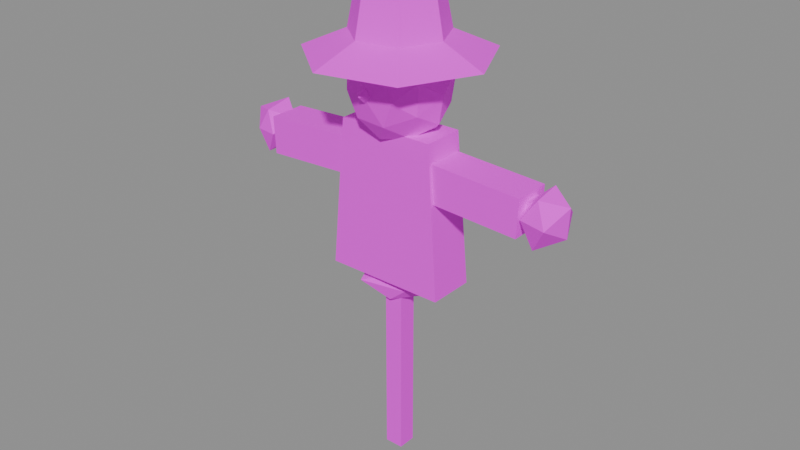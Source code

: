 # Source: scarecrow.blend  (saved by Blender 5.3.31; exported with 4.5.12 LTS)
import bpy
from mathutils import Matrix  # noqa: F401  (used for matrix-valued properties, if any)

bpy.ops.wm.read_factory_settings(use_empty=True)
scene = bpy.context.scene
scene.name = 'Scene'

# ---- images (referenced by path relative to the original .blend; pixels are not part of the script)
import os
ASSET_DIR = os.environ.get("B2B_ASSET_DIR", "")  # directory of the original .blend (textures are referenced by path, not embedded)
HERE = os.path.dirname(os.path.abspath(__file__))  # packed textures are extracted next to this script under _unpacked/

def load_image(name, relpath, width, height, colorspace="sRGB"):
    """Load a texture the original file referenced (path relative to the .blend, or extracted next to this script)."""
    p = next((c for c in (os.path.join(HERE, relpath), os.path.join(ASSET_DIR, relpath)) if relpath and os.path.exists(c)), "")
    if p:
        img = bpy.data.images.load(p, check_existing=True)
        img.name = name
    else:  # same state as the original file: an image datablock whose file is absent (Cycles renders it pink)
        img = bpy.data.images.new(name, width, height)
        img.source = "FILE"
        img.filepath = "//" + (relpath or name)
    img.colorspace_settings.name = colorspace
    return img
img_village_palette_png = load_image('village_palette.png', 'village_palette.png', 1024, 1024, 'sRGB')

# ---- materials (node trees are filled in below, after node groups)
mat_villagepalette = bpy.data.materials.new('VillagePalette')

# ---- material node trees
mat_villagepalette.use_nodes = True; mat_villagepalette.node_tree.nodes.clear()
_N = mat_villagepalette.node_tree.nodes; _L = mat_villagepalette.node_tree.links
n0 = _N.new('ShaderNodeBsdfPrincipled'); n0.name = 'Principled BSDF'; n0.location = (-200, 100)
n0.inputs[2].default_value = 0.9
n0.inputs[10].default_value = 0.005
n1 = _N.new('ShaderNodeOutputMaterial'); n1.name = 'Material Output'; n1.location = (200, 100)
n2 = _N.new('ShaderNodeTexImage'); n2.name = 'Image Texture'; n2.location = (-320, 300)
n2.image = img_village_palette_png
_L.new(n0.outputs[0], n1.inputs[0])
_L.new(n2.outputs[0], n0.inputs[0])
n1.is_active_output = True

# ---- meshes
me_scarecrow = bpy.data.meshes.new('scarecrow')
me_scarecrow.from_pydata([(-0.2, -0.2, -1.0), (0.2, -0.2, -1.0), (0.2, 0.2, -1.0), (-0.2, 0.2, -1.0), (-0.2, -0.2, 7.6), (0.2, -0.2, 7.6), (0.2, 0.2, 7.6), (-0.2, 0.2, 7.6), (-3.2, -0.175, 5.425), (-3.2, 0.175, 5.425), (-3.2, 0.175, 5.775), (-3.2, -0.175, 5.775), (3.2, -0.175, 5.425), (3.2, 0.175, 5.425), (3.2, 0.175, 5.775), (3.2, -0.175, 5.775), (-1.3, -0.5, 3.2), (1.3, -0.5, 3.2), (1.3, 0.5, 3.2), (-1.3, 0.5, 3.2), (-1.04, -0.45, 6.4), (1.04, -0.45, 6.4), (1.04, 0.45, 6.4), (-1.04, 0.45, 6.4), (-0.98, 0.4, 5.2), (-0.98, -0.4, 5.2), (-1.02, -0.4, 6.0), (-1.02, 0.4, 6.0), (-2.98, 0.4, 5.1), (-2.98, -0.4, 5.1), (-3.02, -0.4, 5.9), (-3.02, 0.4, 5.9), (-3.613, 0.5058, 5.5), (-3.116, 0.298, 5.5), (-3.512, -0.3436, 5.5), (-3.045, -0.4124, 5.5), (-3.3, -0.2687, 5.935), (-3.3, 0.3339, 6.04), (-3.3, -0.2901, 5.031), (-3.3, 0.281, 5.045), (-2.99, 0.0, 5.308), (-2.785, 0.0, 5.818), (-3.81, 0.0, 5.185), (-3.809, 0.0, 5.814), (0.98, -0.4, 5.2), (0.98, 0.4, 5.2), (1.02, 0.4, 6.0), (1.02, -0.4, 6.0), (2.98, -0.4, 5.1), (2.98, 0.4, 5.1), (3.02, 0.4, 5.9), (3.02, -0.4, 5.9), (3.054, 0.3981, 5.5), (3.589, 0.4678, 5.5), (3.051, -0.4031, 5.5), (3.632, -0.5365, 5.5), (3.3, -0.2463, 5.898), (3.3, 0.3057, 5.995), (3.3, -0.338, 4.953), (3.3, 0.2998, 5.015), (3.787, 0.0, 5.199), (3.818, 0.0, 5.82), (2.875, 0.0, 5.237), (2.97, 0.0, 5.704), (-0.5248, 0.8492, 7.2), (0.5585, 0.9037, 7.2), (-0.5376, -0.8698, 7.2), (0.5801, -0.9386, 7.2), (0.0, -0.5322, 8.061), (0.0, 0.546, 8.084), (0.0, -0.5765, 6.267), (0.0, 0.5493, 6.311), (0.9352, 0.0, 6.622), (0.8582, 0.0, 7.73), (-0.8506, 0.0, 6.674), (-0.8748, 0.0, 7.741), (-0.8433, 0.5212, 7.522), (-0.5221, 0.3227, 8.045), (-0.3322, 0.8697, 7.738), (0.3405, 0.8914, 7.751), (0.0, 1.014, 7.2), (0.3191, 0.8353, 6.684), (-0.3415, 0.8941, 6.647), (-0.5536, 0.3421, 6.304), (-0.8866, 0.5479, 6.861), (-1.002, 0.0, 7.2), (0.5464, 0.3377, 8.084), (0.8982, 0.5551, 7.543), (-0.5408, -0.3342, 8.075), (0.0, 0.0, 8.217), (-0.8153, -0.5039, 6.889), (-0.8387, -0.5183, 7.52), (0.0, 0.0, 6.146), (-0.5356, -0.331, 6.333), (0.8194, 0.5064, 6.887), (0.5504, 0.3402, 6.309), (0.888, -0.5488, 7.539), (0.5025, -0.3105, 8.013), (0.3233, -0.8463, 7.723), (-0.3353, -0.8779, 7.743), (0.0, -1.002, 7.2), (-0.3182, -0.833, 6.685), (0.3316, -0.8683, 6.663), (0.5355, -0.3309, 6.334), (0.8312, -0.5137, 6.882), (1.027, 0.0, 7.2), (1.9, 0.0, 7.8), (1.185, 1.485, 7.8), (-0.4228, 1.852, 7.8), (-1.712, 0.8244, 7.8), (-1.712, -0.8244, 7.8), (-0.4228, -1.852, 7.8), (1.185, -1.485, 7.8), (1.0, 0.0, 8.2), (0.6235, 0.7818, 8.2), (-0.2225, 0.9749, 8.2), (-0.901, 0.4339, 8.2), (-0.901, -0.4339, 8.2), (-0.2225, -0.9749, 8.2), (0.6235, -0.7818, 8.2), (0.8, 0.0, 9.2), (0.4988, 0.6255, 9.2), (-0.178, 0.7799, 9.2), (-0.7208, 0.3471, 9.2), (-0.7208, -0.3471, 9.2), (-0.178, -0.7799, 9.2), (0.4988, -0.6255, 9.2), (0.0, 0.0, 9.5), (0.0, -1.0, 7.1), (0.16, -1.0, 7.25), (9.797e-18, -0.84, 7.25), (-0.16, -1.0, 7.25), (-2.939e-17, -1.16, 7.25), (0.0, -1.0, 7.4), (-0.6046, 0.4891, 3.0), (0.4736, 0.3832, 3.0), (-0.6142, -0.4969, 3.0), (0.3795, -0.307, 3.0), (0.0, -0.2153, 3.218), (0.0, 0.26, 3.263), (0.0, -0.3083, 2.688), (0.0, 0.2811, 2.716), (0.6284, 0.0, 2.879), (0.5924, 0.0, 3.114), (-0.9391, 0.0, 2.819), (-0.7772, 0.0, 3.15)], [], [(0, 3, 2, 1), (4, 5, 6, 7), (0, 1, 5, 4), (1, 2, 6, 5), (2, 3, 7, 6), (3, 0, 4, 7), (8, 11, 10, 9), (12, 13, 14, 15), (8, 9, 13, 12), (9, 10, 14, 13), (10, 11, 15, 14), (11, 8, 12, 15), (16, 19, 18, 17), (20, 21, 22, 23), (16, 17, 21, 20), (17, 18, 22, 21), (18, 19, 23, 22), (19, 16, 20, 23), (24, 27, 26, 25), (28, 29, 30, 31), (24, 25, 29, 28), (25, 26, 30, 29), (26, 27, 31, 30), (27, 24, 28, 31), (32, 43, 37), (32, 37, 33), (32, 33, 39), (32, 39, 42), (32, 42, 43), (33, 37, 41), (37, 43, 36), (43, 42, 34), (42, 39, 38), (39, 33, 40), (35, 41, 36), (35, 36, 34), (35, 34, 38), (35, 38, 40), (35, 40, 41), (36, 41, 37), (34, 36, 43), (38, 34, 42), (40, 38, 39), (41, 40, 33), (44, 47, 46, 45), (48, 49, 50, 51), (44, 45, 49, 48), (45, 46, 50, 49), (46, 47, 51, 50), (47, 44, 48, 51), (52, 63, 57), (52, 57, 53), (52, 53, 59), (52, 59, 62), (52, 62, 63), (53, 57, 61), (57, 63, 56), (63, 62, 54), (62, 59, 58), (59, 53, 60), (55, 61, 56), (55, 56, 54), (55, 54, 58), (55, 58, 60), (55, 60, 61), (56, 61, 57), (54, 56, 63), (58, 54, 62), (60, 58, 59), (61, 60, 53), (64, 76, 78), (75, 77, 76), (69, 78, 77), (76, 77, 78), (64, 78, 80), (69, 79, 78), (65, 80, 79), (78, 79, 80), (64, 80, 82), (65, 81, 80), (71, 82, 81), (80, 81, 82), (64, 82, 84), (71, 83, 82), (74, 84, 83), (82, 83, 84), (64, 84, 76), (74, 85, 84), (75, 76, 85), (84, 85, 76), (65, 79, 87), (69, 86, 79), (73, 87, 86), (79, 86, 87), (69, 77, 89), (75, 88, 77), (68, 89, 88), (77, 88, 89), (75, 85, 91), (74, 90, 85), (66, 91, 90), (85, 90, 91), (74, 83, 93), (71, 92, 83), (70, 93, 92), (83, 92, 93), (71, 81, 95), (65, 94, 81), (72, 95, 94), (81, 94, 95), (67, 96, 98), (73, 97, 96), (68, 98, 97), (96, 97, 98), (67, 98, 100), (68, 99, 98), (66, 100, 99), (98, 99, 100), (67, 100, 102), (66, 101, 100), (70, 102, 101), (100, 101, 102), (67, 102, 104), (70, 103, 102), (72, 104, 103), (102, 103, 104), (67, 104, 96), (72, 105, 104), (73, 96, 105), (104, 105, 96), (68, 97, 89), (73, 86, 97), (69, 89, 86), (97, 86, 89), (66, 99, 91), (68, 88, 99), (75, 91, 88), (99, 88, 91), (70, 101, 93), (66, 90, 101), (74, 93, 90), (101, 90, 93), (72, 103, 95), (70, 92, 103), (71, 95, 92), (103, 92, 95), (73, 105, 87), (72, 94, 105), (65, 87, 94), (105, 94, 87), (106, 107, 114, 113), (107, 108, 115, 114), (108, 109, 116, 115), (109, 110, 117, 116), (110, 111, 118, 117), (111, 112, 119, 118), (112, 106, 113, 119), (113, 114, 121, 120), (114, 115, 122, 121), (115, 116, 123, 122), (116, 117, 124, 123), (117, 118, 125, 124), (118, 119, 126, 125), (119, 113, 120, 126), (120, 121, 127), (121, 122, 127), (122, 123, 127), (123, 124, 127), (124, 125, 127), (125, 126, 127), (126, 120, 127), (112, 111, 110, 109, 108, 107, 106), (128, 130, 129), (128, 131, 130), (128, 132, 131), (128, 129, 132), (129, 130, 133), (130, 131, 133), (131, 132, 133), (132, 129, 133), (134, 145, 139), (134, 139, 135), (134, 135, 141), (134, 141, 144), (134, 144, 145), (135, 139, 143), (139, 145, 138), (145, 144, 136), (144, 141, 140), (141, 135, 142), (137, 143, 138), (137, 138, 136), (137, 136, 140), (137, 140, 142), (137, 142, 143), (138, 143, 139), (136, 138, 145), (140, 136, 144), (142, 140, 141), (143, 142, 135)])
_uv = me_scarecrow.uv_layers.new(name='UVMap')
_uv.uv.foreach_set('vector', [0.1172, 0.42, 0.1172, 0.42, 0.1172, 0.42, 0.1172, 0.42, 0.1172, 0.6, 0.1172, 0.6, 0.1172, 0.6, 0.1172, 0.6, 0.1172, 0.42, 0.1172, 0.42, 0.1172, 0.6, 0.1172, 0.6, 0.1172, 0.42, 0.1172, 0.42, 0.1172, 0.6, 0.1172, 0.6, 0.1172, 0.42, 0.1172, 0.42, 0.1172, 0.6, 0.1172, 0.6, 0.1172, 0.42, 0.1172, 0.42, 0.1172, 0.6, 0.1172, 0.6, 0.1172, 0.42, 0.1172, 0.6, 0.1172, 0.6, 0.1172, 0.42, 0.1172, 0.42, 0.1172, 0.42, 0.1172, 0.6, 0.1172, 0.6, 0.1172, 0.42, 0.1172, 0.42, 0.1172, 0.42, 0.1172, 0.42, 0.1172, 0.42, 0.1172, 0.6, 0.1172, 0.6, 0.1172, 0.42, 0.1172, 0.6, 0.1172, 0.6, 0.1172, 0.6, 0.1172, 0.6, 0.1172, 0.6, 0.1172, 0.42, 0.1172, 0.42, 0.1172, 0.6, 0.5391, 0.35, 0.5391, 0.35, 0.5391, 0.35, 0.5391, 0.35, 0.5391, 0.65, 0.5391, 0.65, 0.5391, 0.65, 0.5391, 0.65, 0.5391, 0.35, 0.5391, 0.35, 0.5391, 0.65, 0.5391, 0.65, 0.5391, 0.35, 0.5391, 0.35, 0.5391, 0.65, 0.5391, 0.65, 0.5391, 0.35, 0.5391, 0.35, 0.5391, 0.65, 0.5391, 0.65, 0.5391, 0.35, 0.5391, 0.35, 0.5391, 0.65, 0.5391, 0.65, 0.5391, 0.44, 0.5391, 0.6, 0.5391, 0.6, 0.5391, 0.44, 0.5391, 0.42, 0.5391, 0.42, 0.5391, 0.58, 0.5391, 0.58, 0.5391, 0.44, 0.5391, 0.44, 0.5391, 0.42, 0.5391, 0.42, 0.5391, 0.44, 0.5391, 0.6, 0.5391, 0.58, 0.5391, 0.42, 0.5391, 0.6, 0.5391, 0.6, 0.5391, 0.58, 0.5391, 0.58, 0.5391, 0.6, 0.5391, 0.44, 0.5391, 0.42, 0.5391, 0.58, 0.4141, 0.5037, 0.4141, 0.5597, 0.4141, 0.6, 0.4141, 0.5037, 0.4141, 0.6, 0.4141, 0.5037, 0.4141, 0.5037, 0.4141, 0.5037, 0.4141, 0.4226, 0.4141, 0.5037, 0.4141, 0.4226, 0.4141, 0.4475, 0.4141, 0.5037, 0.4141, 0.4475, 0.4141, 0.5597, 0.4141, 0.5037, 0.4141, 0.6, 0.4141, 0.5605, 0.4141, 0.6, 0.4141, 0.5597, 0.4141, 0.5812, 0.4141, 0.5597, 0.4141, 0.4475, 0.4141, 0.5037, 0.4141, 0.4475, 0.4141, 0.4226, 0.4141, 0.42, 0.4141, 0.4226, 0.4141, 0.5037, 0.4141, 0.4695, 0.4141, 0.5037, 0.4141, 0.5605, 0.4141, 0.5812, 0.4141, 0.5037, 0.4141, 0.5812, 0.4141, 0.5037, 0.4141, 0.5037, 0.4141, 0.5037, 0.4141, 0.42, 0.4141, 0.5037, 0.4141, 0.42, 0.4141, 0.4695, 0.4141, 0.5037, 0.4141, 0.4695, 0.4141, 0.5605, 0.4141, 0.5812, 0.4141, 0.5605, 0.4141, 0.6, 0.4141, 0.5037, 0.4141, 0.5812, 0.4141, 0.5597, 0.4141, 0.42, 0.4141, 0.5037, 0.4141, 0.4475, 0.4141, 0.4695, 0.4141, 0.42, 0.4141, 0.4226, 0.4141, 0.5605, 0.4141, 0.4695, 0.4141, 0.5037, 0.5391, 0.44, 0.5391, 0.6, 0.5391, 0.6, 0.5391, 0.44, 0.5391, 0.42, 0.5391, 0.42, 0.5391, 0.58, 0.5391, 0.58, 0.5391, 0.44, 0.5391, 0.44, 0.5391, 0.42, 0.5391, 0.42, 0.5391, 0.44, 0.5391, 0.6, 0.5391, 0.58, 0.5391, 0.42, 0.5391, 0.6, 0.5391, 0.6, 0.5391, 0.58, 0.5391, 0.58, 0.5391, 0.6, 0.5391, 0.44, 0.5391, 0.42, 0.5391, 0.58, 0.4141, 0.5145, 0.4141, 0.5497, 0.4141, 0.6, 0.4141, 0.5145, 0.4141, 0.6, 0.4141, 0.5145, 0.4141, 0.5145, 0.4141, 0.5145, 0.4141, 0.4307, 0.4141, 0.5145, 0.4141, 0.4307, 0.4141, 0.4691, 0.4141, 0.5145, 0.4141, 0.4691, 0.4141, 0.5497, 0.4141, 0.5145, 0.4141, 0.6, 0.4141, 0.5698, 0.4141, 0.6, 0.4141, 0.5497, 0.4141, 0.5834, 0.4141, 0.5497, 0.4141, 0.4691, 0.4141, 0.5145, 0.4141, 0.4691, 0.4141, 0.4307, 0.4141, 0.42, 0.4141, 0.4307, 0.4141, 0.5145, 0.4141, 0.4625, 0.4141, 0.5145, 0.4141, 0.5698, 0.4141, 0.5834, 0.4141, 0.5145, 0.4141, 0.5834, 0.4141, 0.5145, 0.4141, 0.5145, 0.4141, 0.5145, 0.4141, 0.42, 0.4141, 0.5145, 0.4141, 0.42, 0.4141, 0.4625, 0.4141, 0.5145, 0.4141, 0.4625, 0.4141, 0.5698, 0.4141, 0.5834, 0.4141, 0.5698, 0.4141, 0.6, 0.4141, 0.5145, 0.4141, 0.5834, 0.4141, 0.5497, 0.4141, 0.42, 0.4141, 0.5145, 0.4141, 0.4691, 0.4141, 0.4625, 0.4141, 0.42, 0.4141, 0.4307, 0.4141, 0.5698, 0.4141, 0.4625, 0.4141, 0.5145, 0.5703, 0.5281, 0.5703, 0.5825, 0.5703, 0.6189, 0.5703, 0.6195, 0.5703, 0.6708, 0.5703, 0.5825, 0.5703, 0.6774, 0.5703, 0.6189, 0.5703, 0.6708, 0.5703, 0.5825, 0.5703, 0.6708, 0.5703, 0.6189, 0.5703, 0.5281, 0.5703, 0.6189, 0.5703, 0.5281, 0.5703, 0.6774, 0.5703, 0.6212, 0.5703, 0.6189, 0.5703, 0.5281, 0.5703, 0.5281, 0.5703, 0.6212, 0.5703, 0.6189, 0.5703, 0.6212, 0.5703, 0.5281, 0.5703, 0.5281, 0.5703, 0.5281, 0.5703, 0.4347, 0.5703, 0.5281, 0.5703, 0.4409, 0.5703, 0.5281, 0.5703, 0.3779, 0.5703, 0.4347, 0.5703, 0.4409, 0.5703, 0.5281, 0.5703, 0.4409, 0.5703, 0.4347, 0.5703, 0.5281, 0.5703, 0.4347, 0.5703, 0.4709, 0.5703, 0.3779, 0.5703, 0.3768, 0.5703, 0.4347, 0.5703, 0.4393, 0.5703, 0.4709, 0.5703, 0.3768, 0.5703, 0.4347, 0.5703, 0.3768, 0.5703, 0.4709, 0.5703, 0.5281, 0.5703, 0.4709, 0.5703, 0.5825, 0.5703, 0.4393, 0.5703, 0.5281, 0.5703, 0.4709, 0.5703, 0.6195, 0.5703, 0.5825, 0.5703, 0.5281, 0.5703, 0.4709, 0.5703, 0.5281, 0.5703, 0.5825, 0.5703, 0.5281, 0.5703, 0.6212, 0.5703, 0.5861, 0.5703, 0.6774, 0.5703, 0.6775, 0.5703, 0.6212, 0.5703, 0.6177, 0.5703, 0.5861, 0.5703, 0.6775, 0.5703, 0.6212, 0.5703, 0.6775, 0.5703, 0.5861, 0.5703, 0.6774, 0.5703, 0.6708, 0.5703, 0.7, 0.5703, 0.6195, 0.5703, 0.676, 0.5703, 0.6708, 0.5703, 0.6736, 0.5703, 0.7, 0.5703, 0.676, 0.5703, 0.6708, 0.5703, 0.676, 0.5703, 0.7, 0.5703, 0.6195, 0.5703, 0.5281, 0.5703, 0.5822, 0.5703, 0.4393, 0.5703, 0.4755, 0.5703, 0.5281, 0.5703, 0.5281, 0.5703, 0.5822, 0.5703, 0.4755, 0.5703, 0.5281, 0.5703, 0.4755, 0.5703, 0.5822, 0.5703, 0.4393, 0.5703, 0.3768, 0.5703, 0.3817, 0.5703, 0.3779, 0.5703, 0.35, 0.5703, 0.3768, 0.5703, 0.3705, 0.5703, 0.3817, 0.5703, 0.35, 0.5703, 0.3768, 0.5703, 0.35, 0.5703, 0.3817, 0.5703, 0.3779, 0.5703, 0.4409, 0.5703, 0.3776, 0.5703, 0.5281, 0.5703, 0.4752, 0.5703, 0.4409, 0.5703, 0.4304, 0.5703, 0.3776, 0.5703, 0.4752, 0.5703, 0.4409, 0.5703, 0.4752, 0.5703, 0.3776, 0.5703, 0.5281, 0.5703, 0.5854, 0.5703, 0.6165, 0.5703, 0.6177, 0.5703, 0.6655, 0.5703, 0.5854, 0.5703, 0.6736, 0.5703, 0.6165, 0.5703, 0.6655, 0.5703, 0.5854, 0.5703, 0.6655, 0.5703, 0.6165, 0.5703, 0.5281, 0.5703, 0.6165, 0.5703, 0.5281, 0.5703, 0.6736, 0.5703, 0.6198, 0.5703, 0.6165, 0.5703, 0.5281, 0.5703, 0.5281, 0.5703, 0.6198, 0.5703, 0.6165, 0.5703, 0.6198, 0.5703, 0.5281, 0.5703, 0.5281, 0.5703, 0.5281, 0.5703, 0.4374, 0.5703, 0.5281, 0.5703, 0.4411, 0.5703, 0.5281, 0.5703, 0.3705, 0.5703, 0.4374, 0.5703, 0.4411, 0.5703, 0.5281, 0.5703, 0.4411, 0.5703, 0.4374, 0.5703, 0.5281, 0.5703, 0.4374, 0.5703, 0.4744, 0.5703, 0.3705, 0.5703, 0.3817, 0.5703, 0.4374, 0.5703, 0.4304, 0.5703, 0.4744, 0.5703, 0.3817, 0.5703, 0.4374, 0.5703, 0.3817, 0.5703, 0.4744, 0.5703, 0.5281, 0.5703, 0.4744, 0.5703, 0.5854, 0.5703, 0.4304, 0.5703, 0.5281, 0.5703, 0.4744, 0.5703, 0.6177, 0.5703, 0.5854, 0.5703, 0.5281, 0.5703, 0.4744, 0.5703, 0.5281, 0.5703, 0.5854, 0.5703, 0.6736, 0.5703, 0.6655, 0.5703, 0.7, 0.5703, 0.6177, 0.5703, 0.6775, 0.5703, 0.6655, 0.5703, 0.6774, 0.5703, 0.7, 0.5703, 0.6775, 0.5703, 0.6655, 0.5703, 0.6775, 0.5703, 0.7, 0.5703, 0.5281, 0.5703, 0.6198, 0.5703, 0.5822, 0.5703, 0.6736, 0.5703, 0.676, 0.5703, 0.6198, 0.5703, 0.6195, 0.5703, 0.5822, 0.5703, 0.676, 0.5703, 0.6198, 0.5703, 0.676, 0.5703, 0.5822, 0.5703, 0.3705, 0.5703, 0.4411, 0.5703, 0.3817, 0.5703, 0.5281, 0.5703, 0.4755, 0.5703, 0.4411, 0.5703, 0.4393, 0.5703, 0.3817, 0.5703, 0.4755, 0.5703, 0.4411, 0.5703, 0.4755, 0.5703, 0.3817, 0.5703, 0.4304, 0.5703, 0.3817, 0.5703, 0.3776, 0.5703, 0.3705, 0.5703, 0.35, 0.5703, 0.3817, 0.5703, 0.3779, 0.5703, 0.3776, 0.5703, 0.35, 0.5703, 0.3817, 0.5703, 0.35, 0.5703, 0.3776, 0.5703, 0.6177, 0.5703, 0.5281, 0.5703, 0.5861, 0.5703, 0.4304, 0.5703, 0.4752, 0.5703, 0.5281, 0.5703, 0.5281, 0.5703, 0.5861, 0.5703, 0.4752, 0.5703, 0.5281, 0.5703, 0.4752, 0.5703, 0.5861, 0.4297, 0.42, 0.4297, 0.42, 0.4297, 0.4624, 0.4297, 0.4624, 0.4297, 0.42, 0.4297, 0.42, 0.4297, 0.4624, 0.4297, 0.4624, 0.4297, 0.42, 0.4297, 0.42, 0.4297, 0.4624, 0.4297, 0.4624, 0.4297, 0.42, 0.4297, 0.42, 0.4297, 0.4624, 0.4297, 0.4624, 0.4297, 0.42, 0.4297, 0.42, 0.4297, 0.4624, 0.4297, 0.4624, 0.4297, 0.42, 0.4297, 0.42, 0.4297, 0.4624, 0.4297, 0.4624, 0.4297, 0.42, 0.4297, 0.42, 0.4297, 0.4624, 0.4297, 0.4624, 0.4297, 0.4624, 0.4297, 0.4624, 0.4297, 0.5682, 0.4297, 0.5682, 0.4297, 0.4624, 0.4297, 0.4624, 0.4297, 0.5682, 0.4297, 0.5682, 0.4297, 0.4624, 0.4297, 0.4624, 0.4297, 0.5682, 0.4297, 0.5682, 0.4297, 0.4624, 0.4297, 0.4624, 0.4297, 0.5682, 0.4297, 0.5682, 0.4297, 0.4624, 0.4297, 0.4624, 0.4297, 0.5682, 0.4297, 0.5682, 0.4297, 0.4624, 0.4297, 0.4624, 0.4297, 0.5682, 0.4297, 0.5682, 0.4297, 0.4624, 0.4297, 0.4624, 0.4297, 0.5682, 0.4297, 0.5682, 0.4297, 0.5682, 0.4297, 0.5682, 0.4297, 0.6, 0.4297, 0.5682, 0.4297, 0.5682, 0.4297, 0.6, 0.4297, 0.5682, 0.4297, 0.5682, 0.4297, 0.6, 0.4297, 0.5682, 0.4297, 0.5682, 0.4297, 0.6, 0.4297, 0.5682, 0.4297, 0.5682, 0.4297, 0.6, 0.4297, 0.5682, 0.4297, 0.5682, 0.4297, 0.6, 0.4297, 0.5682, 0.4297, 0.5682, 0.4297, 0.6, 0.4297, 0.42, 0.4297, 0.42, 0.4297, 0.42, 0.4297, 0.42, 0.4297, 0.42, 0.4297, 0.42, 0.4297, 0.42, 0.3203, 0.42, 0.3203, 0.51, 0.3203, 0.51, 0.3203, 0.42, 0.3203, 0.51, 0.3203, 0.51, 0.3203, 0.42, 0.3203, 0.51, 0.3203, 0.51, 0.3203, 0.42, 0.3203, 0.51, 0.3203, 0.51, 0.3203, 0.51, 0.3203, 0.51, 0.3203, 0.6, 0.3203, 0.51, 0.3203, 0.51, 0.3203, 0.6, 0.3203, 0.51, 0.3203, 0.51, 0.3203, 0.6, 0.3203, 0.51, 0.3203, 0.51, 0.3203, 0.6, 0.4141, 0.5177, 0.4141, 0.5647, 0.4141, 0.6, 0.4141, 0.5177, 0.4141, 0.6, 0.4141, 0.5177, 0.4141, 0.5177, 0.4141, 0.5177, 0.4141, 0.4286, 0.4141, 0.5177, 0.4141, 0.4286, 0.4141, 0.4608, 0.4141, 0.5177, 0.4141, 0.4608, 0.4141, 0.5647, 0.4141, 0.5177, 0.4141, 0.6, 0.4141, 0.5535, 0.4141, 0.6, 0.4141, 0.5647, 0.4141, 0.5859, 0.4141, 0.5647, 0.4141, 0.4608, 0.4141, 0.5177, 0.4141, 0.4608, 0.4141, 0.4286, 0.4141, 0.42, 0.4141, 0.4286, 0.4141, 0.5177, 0.4141, 0.4796, 0.4141, 0.5177, 0.4141, 0.5535, 0.4141, 0.5859, 0.4141, 0.5177, 0.4141, 0.5859, 0.4141, 0.5177, 0.4141, 0.5177, 0.4141, 0.5177, 0.4141, 0.42, 0.4141, 0.5177, 0.4141, 0.42, 0.4141, 0.4796, 0.4141, 0.5177, 0.4141, 0.4796, 0.4141, 0.5535, 0.4141, 0.5859, 0.4141, 0.5535, 0.4141, 0.6, 0.4141, 0.5177, 0.4141, 0.5859, 0.4141, 0.5647, 0.4141, 0.42, 0.4141, 0.5177, 0.4141, 0.4608, 0.4141, 0.4796, 0.4141, 0.42, 0.4141, 0.4286, 0.4141, 0.5535, 0.4141, 0.4796, 0.4141, 0.5177])
me_scarecrow.materials.append(mat_villagepalette)
me_scarecrow.update()

# ---- objects
ob_scarecrow = bpy.data.objects.new('scarecrow', me_scarecrow)

# ---- transforms, parenting, visibility, modifiers, constraints
ob_scarecrow.location = (0.0, 0.0, 0.0)

# ---- collection membership
scene.collection.objects.link(ob_scarecrow)

# ---- scene / render settings (as saved in the file)
scene.frame_start = 1; scene.frame_end = 250; scene.frame_set(1)
scene.render.engine = 'BLENDER_EEVEE_NEXT'
scene.render.bake_bias = 0.0
scene.render.bake_samples = 0
scene.render.compositor_device = 'GPU'
scene.eevee.use_volume_custom_range = False
scene.eevee.fast_gi_thickness_near = 0.1
scene.eevee.fast_gi_thickness_far = 0.0
scene.eevee.ray_tracing_options.screen_trace_thickness = 0.1
bpy.context.view_layer.update()

# ---- added for rendering (the .blend has no active camera and no usable light): camera, sun + grey world if the file has none
cam_auto = bpy.data.cameras.new('AutoCamera')
cam_auto.lens = 50.0
cam_auto.sensor_width = 36.0
cam_auto.clip_end = 1000.0
ob_auto_camera = bpy.data.objects.new('AutoCamera', cam_auto)
scene.collection.objects.link(ob_auto_camera)
ob_auto_camera.location = (12.4915, -14.9851, 14.2401)
ob_auto_camera.rotation_euler = (1.09748, -7.21219e-08, 0.694738)
scene.camera = ob_auto_camera
light_auto_sun = bpy.data.lights.new('AutoSun', 'SUN')
light_auto_sun.energy = 3.0
light_auto_sun.angle = 0.0523599
ob_auto_sun = bpy.data.objects.new('AutoSun', light_auto_sun)
scene.collection.objects.link(ob_auto_sun)
ob_auto_sun.rotation_euler = (0.872665, 0.174533, 0.523599)
if scene.world is None:
    world_auto = bpy.data.worlds.new('AutoWorld')
    world_auto.color = (0.3, 0.3, 0.3)
    scene.world = world_auto
bpy.context.view_layer.update()

